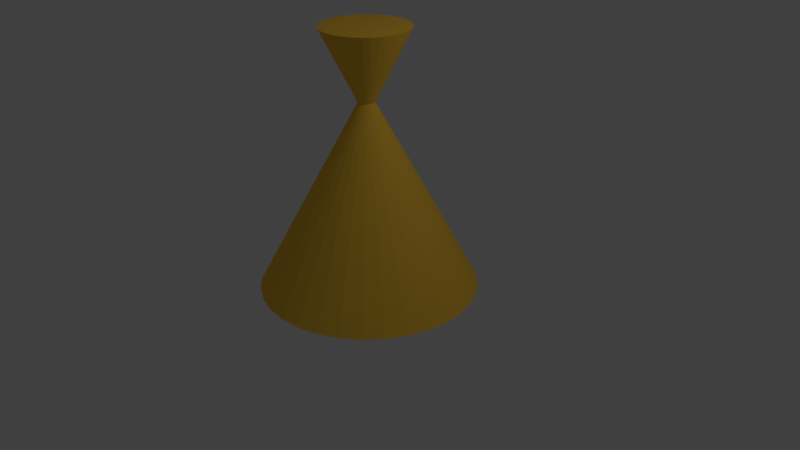 # Source: Wheat_Bunch.blend  (saved by Blender 2.79.0; exported with 4.5.12 LTS)
import bpy
from mathutils import Matrix  # noqa: F401  (used for matrix-valued properties, if any)

bpy.ops.wm.read_factory_settings(use_empty=True)
scene = bpy.context.scene
scene.name = 'Scene'

# ---- collections
col_collection_1 = bpy.data.collections.new('Collection 1'); scene.collection.children.link(col_collection_1)

# ---- materials (node trees are filled in below, after node groups)
mat_material = bpy.data.materials.new('Material')
mat_material.alpha_threshold = 0.0
mat_material.use_transparent_shadow = False
mat_material.diffuse_color = (1.0, 0.6, 0.06, 1.0)
mat_material.roughness = 0.5
mat_material.line_color = (0.0, 0.0, 0.0, 1.0)

# ---- material node trees

# ---- world
world_world = bpy.data.worlds.new('World'); scene.world = world_world
world_world.color = (0.05088, 0.05088, 0.05088)
world_world.use_sun_shadow = False
world_world.sun_shadow_jitter_overblur = 0.0
world_world.cycles.sampling_method = 'MANUAL'

# ---- cameras
cam_camera = bpy.data.cameras.new('Camera')
cam_camera.clip_end = 100.0
cam_camera.lens = 35.0
cam_camera.sensor_width = 32.0
cam_camera.sensor_height = 18.0
cam_camera.ortho_scale = 7.314
cam_camera.dof.focus_distance = 0.0
cam_camera.dof.aperture_fstop = 128.0

# ---- lights
light_lamp = bpy.data.lights.new('Lamp', 'POINT')
light_lamp.transmission_factor = 0.0
light_lamp.cutoff_distance = 30.0
light_lamp.energy = 100.0
light_lamp.shadow_buffer_clip_start = 1.001
light_lamp.shadow_soft_size = 0.1
light_lamp.shadow_maximum_resolution = 0.006
light_lamp.use_absolute_resolution = True

# ---- meshes
me_cylinder = bpy.data.meshes.new('Cylinder')
me_cylinder.from_pydata([(-8.459e-08, 1.407, -0.379), (5.295e-08, 0.5541, 2.945), (0.2745, 1.38, -0.379), (0.1081, 0.5435, 2.945), (0.5384, 1.3, -0.379), (0.212, 0.5119, 2.945), (0.7817, 1.17, -0.379), (0.3078, 0.4607, 2.945), (0.9949, 0.9949, -0.379), (0.3918, 0.3918, 2.945), (1.17, 0.7817, -0.379), (0.4607, 0.3078, 2.945), (1.3, 0.5384, -0.379), (0.5119, 0.212, 2.945), (1.38, 0.2745, -0.379), (0.5435, 0.1081, 2.945), (1.407, 2.824e-09, -0.379), (0.5541, 1.689e-07, 2.945), (1.38, -0.2745, -0.379), (0.5435, -0.1081, 2.945), (1.3, -0.5384, -0.379), (0.5119, -0.212, 2.945), (1.17, -0.7817, -0.379), (0.4607, -0.3078, 2.945), (0.9949, -0.9949, -0.379), (0.3918, -0.3918, 2.945), (0.7817, -1.17, -0.379), (0.3078, -0.4607, 2.945), (0.5384, -1.3, -0.379), (0.212, -0.5119, 2.945), (0.2745, -1.38, -0.379), (0.1081, -0.5435, 2.945), (-5.43e-07, -1.407, -0.379), (-1.276e-07, -0.5541, 2.945), (-0.2745, -1.38, -0.379), (-0.1081, -0.5435, 2.945), (-0.5384, -1.3, -0.379), (-0.212, -0.5119, 2.945), (-0.7817, -1.17, -0.379), (-0.3078, -0.4607, 2.945), (-0.9949, -0.9949, -0.379), (-0.3918, -0.3918, 2.945), (-1.17, -0.7817, -0.379), (-0.4607, -0.3078, 2.945), (-1.3, -0.5384, -0.379), (-0.5119, -0.212, 2.945), (-1.38, -0.2745, -0.379), (-0.5435, -0.1081, 2.945), (-1.407, 1.255e-06, -0.379), (-0.5541, 6.621e-07, 2.945), (-1.38, 0.2745, -0.379), (-0.5435, 0.1081, 2.945), (-1.3, 0.5384, -0.379), (-0.5119, 0.212, 2.945), (-1.17, 0.7817, -0.379), (-0.4607, 0.3078, 2.945), (-0.9949, 0.9949, -0.379), (-0.3918, 0.3918, 2.945), (-0.7817, 1.17, -0.379), (-0.3078, 0.4607, 2.945), (-0.5384, 1.3, -0.379), (-0.212, 0.5119, 2.945), (-0.2745, 1.38, -0.379), (-0.1081, 0.5435, 2.945), (1.063e-07, 0.105, 2.039), (0.02048, 0.1029, 2.039), (0.04017, 0.09697, 2.039), (0.05831, 0.08727, 2.039), (0.07422, 0.07422, 2.039), (0.08727, 0.05831, 2.039), (0.09697, 0.04017, 2.039), (0.1029, 0.02048, 2.039), (0.105, 2.63e-07, 2.039), (0.1029, -0.02048, 2.039), (0.09697, -0.04016, 2.039), (0.08727, -0.05831, 2.039), (0.07422, -0.07422, 2.039), (0.05831, -0.08727, 2.039), (0.04017, -0.09697, 2.039), (0.02048, -0.1029, 2.039), (7.208e-08, -0.105, 2.039), (-0.02048, -0.1029, 2.039), (-0.04017, -0.09697, 2.039), (-0.05831, -0.08727, 2.039), (-0.07422, -0.07422, 2.039), (-0.08727, -0.05831, 2.039), (-0.09697, -0.04016, 2.039), (-0.1029, -0.02048, 2.039), (-0.105, 3.564e-07, 2.039), (-0.1029, 0.02048, 2.039), (-0.09697, 0.04017, 2.039), (-0.08727, 0.05831, 2.039), (-0.07422, 0.07422, 2.039), (-0.05831, 0.08727, 2.039), (-0.04016, 0.09697, 2.039), (-0.02048, 0.1029, 2.039)], [], [(64, 1, 3, 65), (65, 3, 5, 66), (66, 5, 7, 67), (67, 7, 9, 68), (68, 9, 11, 69), (69, 11, 13, 70), (70, 13, 15, 71), (71, 15, 17, 72), (72, 17, 19, 73), (73, 19, 21, 74), (74, 21, 23, 75), (75, 23, 25, 76), (76, 25, 27, 77), (77, 27, 29, 78), (78, 29, 31, 79), (79, 31, 33, 80), (80, 33, 35, 81), (81, 35, 37, 82), (82, 37, 39, 83), (83, 39, 41, 84), (84, 41, 43, 85), (85, 43, 45, 86), (86, 45, 47, 87), (87, 47, 49, 88), (88, 49, 51, 89), (89, 51, 53, 90), (90, 53, 55, 91), (91, 55, 57, 92), (92, 57, 59, 93), (93, 59, 61, 94), (3, 1, 63, 61, 59, 57, 55, 53, 51, 49, 47, 45, 43, 41, 39, 37, 35, 33, 31, 29, 27, 25, 23, 21, 19, 17, 15, 13, 11, 9, 7, 5), (94, 61, 63, 95), (95, 63, 1, 64), (0, 2, 4, 6, 8, 10, 12, 14, 16, 18, 20, 22, 24, 26, 28, 30, 32, 34, 36, 38, 40, 42, 44, 46, 48, 50, 52, 54, 56, 58, 60, 62), (62, 95, 64, 0), (60, 94, 95, 62), (58, 93, 94, 60), (56, 92, 93, 58), (54, 91, 92, 56), (52, 90, 91, 54), (50, 89, 90, 52), (48, 88, 89, 50), (46, 87, 88, 48), (44, 86, 87, 46), (42, 85, 86, 44), (40, 84, 85, 42), (38, 83, 84, 40), (36, 82, 83, 38), (34, 81, 82, 36), (32, 80, 81, 34), (30, 79, 80, 32), (28, 78, 79, 30), (26, 77, 78, 28), (24, 76, 77, 26), (22, 75, 76, 24), (20, 74, 75, 22), (18, 73, 74, 20), (16, 72, 73, 18), (14, 71, 72, 16), (12, 70, 71, 14), (10, 69, 70, 12), (8, 68, 69, 10), (6, 67, 68, 8), (4, 66, 67, 6), (2, 65, 66, 4), (0, 64, 65, 2)])
me_cylinder.materials.append(mat_material)
me_cylinder.use_remesh_preserve_volume = False
me_cylinder.use_remesh_preserve_attributes = False
me_cylinder.use_mirror_vertex_groups = False
me_cylinder.update()

# ---- objects
ob_cylinder = bpy.data.objects.new('Cylinder', me_cylinder)
ob_lamp = bpy.data.objects.new('Lamp', light_lamp)
ob_camera = bpy.data.objects.new('Camera', cam_camera)

# ---- transforms, parenting, visibility, modifiers, constraints
ob_cylinder.location = (0.0, 0.0, 0.0)
ob_cylinder.lineart.crease_threshold = 0.0
ob_lamp.location = (4.076, 1.005, 5.904)
ob_lamp.rotation_euler = (0.6503, 0.05522, 1.866)
ob_lamp.lock_rotations_4d = False
ob_lamp.empty_display_type = 'ARROWS'
ob_lamp.color = (0.0, 0.0, 0.0, 0.0)
ob_lamp.lineart.crease_threshold = 0.0
ob_camera.location = (7.481, -6.508, 5.344)
ob_camera.rotation_euler = (1.109, 0.0, 0.8149)
ob_camera.lock_rotations_4d = False
ob_camera.empty_display_type = 'ARROWS'
ob_camera.color = (0.0, 0.0, 0.0, 0.0)
ob_camera.display_type = 'WIRE'
ob_camera.lineart.crease_threshold = 0.0

# ---- collection membership
col_collection_1.objects.link(ob_cylinder)
col_collection_1.objects.link(ob_lamp)
col_collection_1.objects.link(ob_camera)

# ---- scene / render settings (as saved in the file)
scene.camera = ob_camera
scene.frame_start = 1; scene.frame_end = 250; scene.frame_set(1)
scene.render.engine = 'BLENDER_EEVEE_NEXT'
scene.render.resolution_percentage = 50
scene.render.dither_intensity = 0.0
scene.cycles.use_denoising = False
scene.cycles.samples = 128
scene.cycles.sampling_pattern = 'TABULATED_SOBOL'
scene.cycles.light_sampling_threshold = 0.0
scene.cycles.use_adaptive_sampling = False
scene.cycles.use_light_tree = False
scene.cycles.blur_glossy = 0.0
scene.cycles.sample_clamp_indirect = 0.0
scene.view_settings.view_transform = 'Standard'
bpy.context.view_layer.update()
